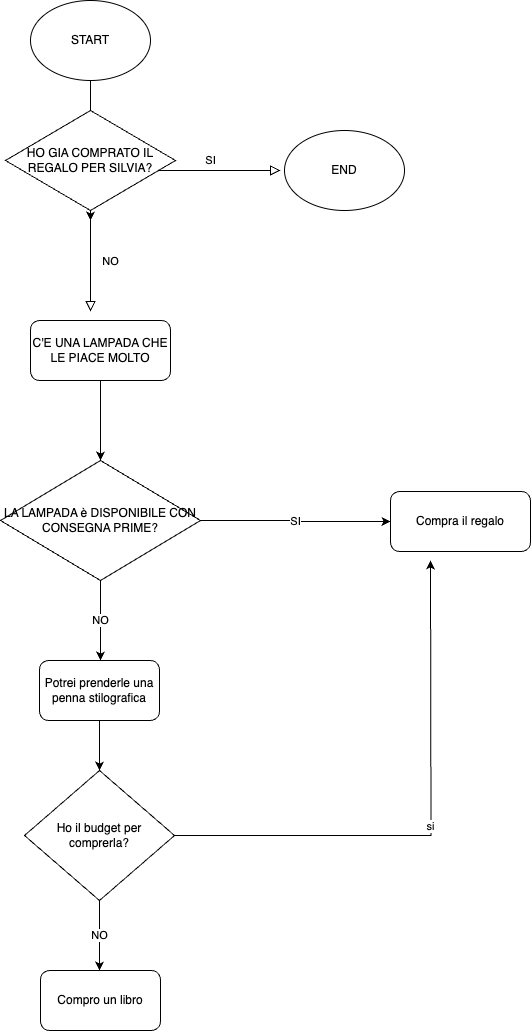

The diagram above was exported from draw.io. Its source (the exported page's mxGraphModel, read from the mxfile embedded in the PNG):
<mxGraphModel dx="1434" dy="786" grid="1" gridSize="10" guides="1" tooltips="1" connect="1" arrows="1" fold="1" page="1" pageScale="1" pageWidth="827" pageHeight="1169" math="0" shadow="0">
  <root>
    <mxCell id="WIyWlLk6GJQsqaUBKTNV-0" />
    <mxCell id="WIyWlLk6GJQsqaUBKTNV-1" parent="WIyWlLk6GJQsqaUBKTNV-0" />
    <mxCell id="WIyWlLk6GJQsqaUBKTNV-2" value="" style="rounded=0;html=1;jettySize=auto;orthogonalLoop=1;fontSize=11;endArrow=block;endFill=0;endSize=8;strokeWidth=1;shadow=0;labelBackgroundColor=none;edgeStyle=orthogonalEdgeStyle;" parent="WIyWlLk6GJQsqaUBKTNV-1" edge="1">
      <mxGeometry relative="1" as="geometry">
        <mxPoint x="220" y="120" as="sourcePoint" />
        <mxPoint x="220" y="170" as="targetPoint" />
      </mxGeometry>
    </mxCell>
    <mxCell id="WIyWlLk6GJQsqaUBKTNV-4" value="NO" style="rounded=0;html=1;jettySize=auto;orthogonalLoop=1;fontSize=11;endArrow=block;endFill=0;endSize=8;strokeWidth=1;shadow=0;labelBackgroundColor=none;edgeStyle=orthogonalEdgeStyle;" parent="WIyWlLk6GJQsqaUBKTNV-1" edge="1">
      <mxGeometry y="20" relative="1" as="geometry">
        <mxPoint as="offset" />
        <mxPoint x="220" y="250" as="sourcePoint" />
        <mxPoint x="220" y="351" as="targetPoint" />
      </mxGeometry>
    </mxCell>
    <mxCell id="WIyWlLk6GJQsqaUBKTNV-5" value="SI" style="edgeStyle=orthogonalEdgeStyle;rounded=0;html=1;jettySize=auto;orthogonalLoop=1;fontSize=11;endArrow=block;endFill=0;endSize=8;strokeWidth=1;shadow=0;labelBackgroundColor=none;" parent="WIyWlLk6GJQsqaUBKTNV-1" edge="1">
      <mxGeometry y="10" relative="1" as="geometry">
        <mxPoint as="offset" />
        <mxPoint x="270" y="210" as="sourcePoint" />
        <mxPoint x="410" y="210" as="targetPoint" />
      </mxGeometry>
    </mxCell>
    <mxCell id="P8rK5cYrpMEVW8nAy0Tg-2" value="START" style="ellipse;whiteSpace=wrap;html=1;" vertex="1" parent="WIyWlLk6GJQsqaUBKTNV-1">
      <mxGeometry x="160" y="40" width="120" height="80" as="geometry" />
    </mxCell>
    <mxCell id="P8rK5cYrpMEVW8nAy0Tg-3" value="END" style="ellipse;whiteSpace=wrap;html=1;" vertex="1" parent="WIyWlLk6GJQsqaUBKTNV-1">
      <mxGeometry x="414" y="170" width="120" height="80" as="geometry" />
    </mxCell>
    <mxCell id="P8rK5cYrpMEVW8nAy0Tg-5" style="edgeStyle=orthogonalEdgeStyle;rounded=0;orthogonalLoop=1;jettySize=auto;html=1;exitX=0.5;exitY=1;exitDx=0;exitDy=0;" edge="1" parent="WIyWlLk6GJQsqaUBKTNV-1" source="P8rK5cYrpMEVW8nAy0Tg-4">
      <mxGeometry relative="1" as="geometry">
        <mxPoint x="220" y="260" as="targetPoint" />
      </mxGeometry>
    </mxCell>
    <mxCell id="P8rK5cYrpMEVW8nAy0Tg-4" value="HO GIA COMPRATO IL REGALO PER SILVIA?" style="rhombus;whiteSpace=wrap;html=1;" vertex="1" parent="WIyWlLk6GJQsqaUBKTNV-1">
      <mxGeometry x="135" y="150" width="170" height="100" as="geometry" />
    </mxCell>
    <mxCell id="P8rK5cYrpMEVW8nAy0Tg-9" style="edgeStyle=orthogonalEdgeStyle;rounded=0;orthogonalLoop=1;jettySize=auto;html=1;exitX=0.5;exitY=1;exitDx=0;exitDy=0;" edge="1" parent="WIyWlLk6GJQsqaUBKTNV-1" source="P8rK5cYrpMEVW8nAy0Tg-6">
      <mxGeometry relative="1" as="geometry">
        <mxPoint x="230" y="500" as="targetPoint" />
      </mxGeometry>
    </mxCell>
    <mxCell id="P8rK5cYrpMEVW8nAy0Tg-6" value="C'E UNA LAMPADA CHE LE PIACE MOLTO" style="rounded=1;whiteSpace=wrap;html=1;" vertex="1" parent="WIyWlLk6GJQsqaUBKTNV-1">
      <mxGeometry x="160" y="360" width="140" height="60" as="geometry" />
    </mxCell>
    <mxCell id="P8rK5cYrpMEVW8nAy0Tg-10" value="SI" style="edgeStyle=orthogonalEdgeStyle;rounded=0;orthogonalLoop=1;jettySize=auto;html=1;entryX=0;entryY=0.5;entryDx=0;entryDy=0;" edge="1" parent="WIyWlLk6GJQsqaUBKTNV-1" source="P8rK5cYrpMEVW8nAy0Tg-8" target="P8rK5cYrpMEVW8nAy0Tg-13">
      <mxGeometry relative="1" as="geometry">
        <mxPoint x="480" y="560" as="targetPoint" />
      </mxGeometry>
    </mxCell>
    <mxCell id="P8rK5cYrpMEVW8nAy0Tg-15" value="NO" style="edgeStyle=orthogonalEdgeStyle;rounded=0;orthogonalLoop=1;jettySize=auto;html=1;exitX=0.5;exitY=1;exitDx=0;exitDy=0;" edge="1" parent="WIyWlLk6GJQsqaUBKTNV-1" source="P8rK5cYrpMEVW8nAy0Tg-8">
      <mxGeometry relative="1" as="geometry">
        <mxPoint x="230" y="700" as="targetPoint" />
      </mxGeometry>
    </mxCell>
    <mxCell id="P8rK5cYrpMEVW8nAy0Tg-8" value="LA LAMPADA è DISPONIBILE CON CONSEGNA PRIME?" style="rhombus;whiteSpace=wrap;html=1;" vertex="1" parent="WIyWlLk6GJQsqaUBKTNV-1">
      <mxGeometry x="130" y="500" width="200" height="120" as="geometry" />
    </mxCell>
    <mxCell id="P8rK5cYrpMEVW8nAy0Tg-13" value="Compra il regalo" style="rounded=1;whiteSpace=wrap;html=1;" vertex="1" parent="WIyWlLk6GJQsqaUBKTNV-1">
      <mxGeometry x="520" y="531" width="140" height="60" as="geometry" />
    </mxCell>
    <mxCell id="P8rK5cYrpMEVW8nAy0Tg-18" style="edgeStyle=orthogonalEdgeStyle;rounded=0;orthogonalLoop=1;jettySize=auto;html=1;" edge="1" parent="WIyWlLk6GJQsqaUBKTNV-1" source="P8rK5cYrpMEVW8nAy0Tg-17">
      <mxGeometry relative="1" as="geometry">
        <mxPoint x="229" y="810" as="targetPoint" />
      </mxGeometry>
    </mxCell>
    <mxCell id="P8rK5cYrpMEVW8nAy0Tg-17" value="Potrei prenderle una penna stilografica" style="rounded=1;whiteSpace=wrap;html=1;" vertex="1" parent="WIyWlLk6GJQsqaUBKTNV-1">
      <mxGeometry x="169" y="700" width="120" height="60" as="geometry" />
    </mxCell>
    <mxCell id="P8rK5cYrpMEVW8nAy0Tg-20" value="si" style="edgeStyle=orthogonalEdgeStyle;rounded=0;orthogonalLoop=1;jettySize=auto;html=1;" edge="1" parent="WIyWlLk6GJQsqaUBKTNV-1" source="P8rK5cYrpMEVW8nAy0Tg-19">
      <mxGeometry relative="1" as="geometry">
        <mxPoint x="560" y="600" as="targetPoint" />
      </mxGeometry>
    </mxCell>
    <mxCell id="P8rK5cYrpMEVW8nAy0Tg-21" value="NO" style="edgeStyle=orthogonalEdgeStyle;rounded=0;orthogonalLoop=1;jettySize=auto;html=1;" edge="1" parent="WIyWlLk6GJQsqaUBKTNV-1" source="P8rK5cYrpMEVW8nAy0Tg-19">
      <mxGeometry relative="1" as="geometry">
        <mxPoint x="229" y="1010" as="targetPoint" />
      </mxGeometry>
    </mxCell>
    <mxCell id="P8rK5cYrpMEVW8nAy0Tg-19" value="Ho il budget per comprerla?" style="rhombus;whiteSpace=wrap;html=1;" vertex="1" parent="WIyWlLk6GJQsqaUBKTNV-1">
      <mxGeometry x="154" y="810" width="150" height="130" as="geometry" />
    </mxCell>
    <mxCell id="P8rK5cYrpMEVW8nAy0Tg-22" value="Compro un libro" style="rounded=1;whiteSpace=wrap;html=1;" vertex="1" parent="WIyWlLk6GJQsqaUBKTNV-1">
      <mxGeometry x="170" y="1010" width="120" height="60" as="geometry" />
    </mxCell>
  </root>
</mxGraphModel>